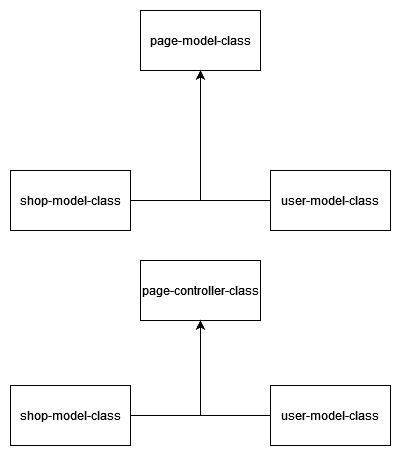

The diagram above was exported from draw.io. Its source (the exported page's mxGraphModel, read from the mxfile embedded in the PNG):
<mxGraphModel dx="1050" dy="538" grid="1" gridSize="10" guides="1" tooltips="1" connect="1" arrows="1" fold="1" page="1" pageScale="1" pageWidth="827" pageHeight="1169" math="0" shadow="0">
  <root>
    <mxCell id="0" />
    <mxCell id="1" parent="0" />
    <mxCell id="PxD39_aLOth_ifCGhgy5-1" value="page-controller-class" style="rounded=0;whiteSpace=wrap;html=1;" vertex="1" parent="1">
      <mxGeometry x="150" y="460" width="120" height="60" as="geometry" />
    </mxCell>
    <mxCell id="PxD39_aLOth_ifCGhgy5-2" value="page-model-class" style="rounded=0;whiteSpace=wrap;html=1;" vertex="1" parent="1">
      <mxGeometry x="150" y="210" width="120" height="60" as="geometry" />
    </mxCell>
    <mxCell id="PxD39_aLOth_ifCGhgy5-5" style="edgeStyle=orthogonalEdgeStyle;rounded=0;orthogonalLoop=1;jettySize=auto;html=1;" edge="1" parent="1" source="PxD39_aLOth_ifCGhgy5-3" target="PxD39_aLOth_ifCGhgy5-2">
      <mxGeometry relative="1" as="geometry" />
    </mxCell>
    <mxCell id="PxD39_aLOth_ifCGhgy5-3" value="user-model-class" style="rounded=0;whiteSpace=wrap;html=1;" vertex="1" parent="1">
      <mxGeometry x="280" y="370" width="120" height="60" as="geometry" />
    </mxCell>
    <mxCell id="PxD39_aLOth_ifCGhgy5-6" style="edgeStyle=orthogonalEdgeStyle;rounded=0;orthogonalLoop=1;jettySize=auto;html=1;" edge="1" parent="1" source="PxD39_aLOth_ifCGhgy5-4" target="PxD39_aLOth_ifCGhgy5-2">
      <mxGeometry relative="1" as="geometry" />
    </mxCell>
    <mxCell id="PxD39_aLOth_ifCGhgy5-4" value="shop-model-class" style="rounded=0;whiteSpace=wrap;html=1;" vertex="1" parent="1">
      <mxGeometry x="20" y="370" width="120" height="60" as="geometry" />
    </mxCell>
    <mxCell id="PxD39_aLOth_ifCGhgy5-10" style="edgeStyle=orthogonalEdgeStyle;rounded=0;orthogonalLoop=1;jettySize=auto;html=1;" edge="1" parent="1" source="PxD39_aLOth_ifCGhgy5-7" target="PxD39_aLOth_ifCGhgy5-1">
      <mxGeometry relative="1" as="geometry" />
    </mxCell>
    <mxCell id="PxD39_aLOth_ifCGhgy5-7" value="shop-model-class" style="rounded=0;whiteSpace=wrap;html=1;" vertex="1" parent="1">
      <mxGeometry x="20" y="585" width="120" height="60" as="geometry" />
    </mxCell>
    <mxCell id="PxD39_aLOth_ifCGhgy5-9" style="edgeStyle=orthogonalEdgeStyle;rounded=0;orthogonalLoop=1;jettySize=auto;html=1;" edge="1" parent="1" source="PxD39_aLOth_ifCGhgy5-8" target="PxD39_aLOth_ifCGhgy5-1">
      <mxGeometry relative="1" as="geometry" />
    </mxCell>
    <mxCell id="PxD39_aLOth_ifCGhgy5-8" value="user-model-class" style="rounded=0;whiteSpace=wrap;html=1;" vertex="1" parent="1">
      <mxGeometry x="280" y="585" width="120" height="60" as="geometry" />
    </mxCell>
  </root>
</mxGraphModel>